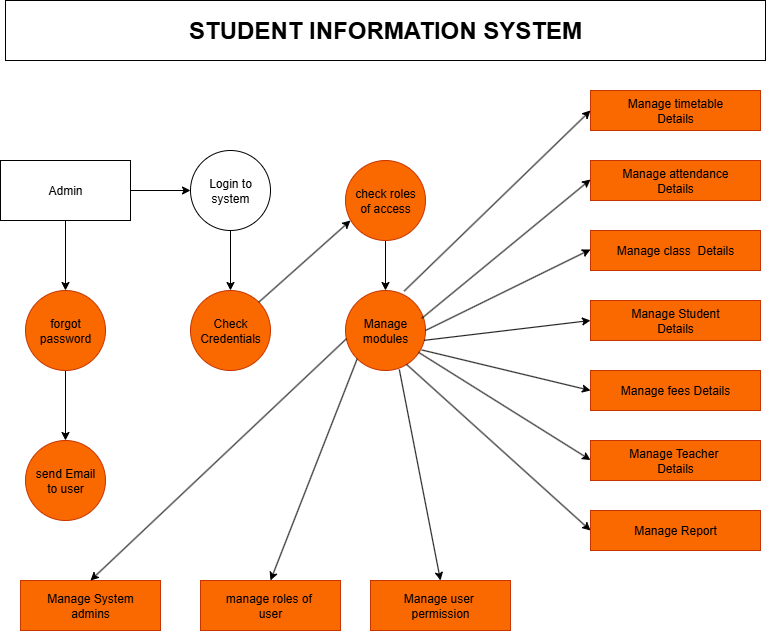

The diagram above was exported from draw.io. Its source (the exported page's mxGraphModel, read from the mxfile embedded in the PNG):
<mxGraphModel dx="1158" dy="1724" grid="1" gridSize="10" guides="1" tooltips="1" connect="1" arrows="1" fold="1" page="1" pageScale="1" pageWidth="850" pageHeight="1100" math="0" shadow="0">
  <root>
    <mxCell id="0" />
    <mxCell id="1" parent="0" />
    <mxCell id="38LwDUCPAwhPbXtfA8b5-1" value="&lt;h1&gt;STUDENT INFORMATION SYSTEM&lt;/h1&gt;" style="rounded=0;whiteSpace=wrap;html=1;fillColor=light-dark(#FFFFFF,#FF8000);" vertex="1" parent="1">
      <mxGeometry x="45" y="-1080" width="760" height="60" as="geometry" />
    </mxCell>
    <mxCell id="38LwDUCPAwhPbXtfA8b5-31" value="" style="edgeStyle=orthogonalEdgeStyle;rounded=0;orthogonalLoop=1;jettySize=auto;html=1;" edge="1" parent="1" source="38LwDUCPAwhPbXtfA8b5-2" target="38LwDUCPAwhPbXtfA8b5-5">
      <mxGeometry relative="1" as="geometry" />
    </mxCell>
    <mxCell id="38LwDUCPAwhPbXtfA8b5-33" value="" style="edgeStyle=orthogonalEdgeStyle;rounded=0;orthogonalLoop=1;jettySize=auto;html=1;" edge="1" parent="1" source="38LwDUCPAwhPbXtfA8b5-2" target="38LwDUCPAwhPbXtfA8b5-3">
      <mxGeometry relative="1" as="geometry" />
    </mxCell>
    <mxCell id="38LwDUCPAwhPbXtfA8b5-2" value="Admin" style="rounded=0;whiteSpace=wrap;html=1;fillColor=light-dark(#FFFFFF,#FF8000);" vertex="1" parent="1">
      <mxGeometry x="40" y="-920" width="130" height="60" as="geometry" />
    </mxCell>
    <mxCell id="38LwDUCPAwhPbXtfA8b5-37" value="" style="edgeStyle=orthogonalEdgeStyle;rounded=0;orthogonalLoop=1;jettySize=auto;html=1;" edge="1" parent="1" source="38LwDUCPAwhPbXtfA8b5-3" target="38LwDUCPAwhPbXtfA8b5-34">
      <mxGeometry relative="1" as="geometry" />
    </mxCell>
    <mxCell id="38LwDUCPAwhPbXtfA8b5-3" value="Login to&lt;div&gt;system&lt;/div&gt;" style="ellipse;whiteSpace=wrap;html=1;aspect=fixed;fillColor=light-dark(#FFFFFF,#FF8000);" vertex="1" parent="1">
      <mxGeometry x="230" y="-930" width="80" height="80" as="geometry" />
    </mxCell>
    <mxCell id="38LwDUCPAwhPbXtfA8b5-4" value="Manage&lt;div&gt;modules&lt;/div&gt;" style="ellipse;whiteSpace=wrap;html=1;aspect=fixed;fillColor=#fa6800;fontColor=#000000;strokeColor=#C73500;" vertex="1" parent="1">
      <mxGeometry x="385" y="-790" width="80" height="80" as="geometry" />
    </mxCell>
    <mxCell id="38LwDUCPAwhPbXtfA8b5-32" value="" style="edgeStyle=orthogonalEdgeStyle;rounded=0;orthogonalLoop=1;jettySize=auto;html=1;" edge="1" parent="1" source="38LwDUCPAwhPbXtfA8b5-5" target="38LwDUCPAwhPbXtfA8b5-6">
      <mxGeometry relative="1" as="geometry" />
    </mxCell>
    <mxCell id="38LwDUCPAwhPbXtfA8b5-5" value="forgot&lt;div&gt;password&lt;/div&gt;" style="ellipse;whiteSpace=wrap;html=1;aspect=fixed;fillColor=#fa6800;fontColor=#000000;strokeColor=#C73500;" vertex="1" parent="1">
      <mxGeometry x="65" y="-790" width="80" height="80" as="geometry" />
    </mxCell>
    <mxCell id="38LwDUCPAwhPbXtfA8b5-6" value="send Email&lt;div&gt;to user&lt;/div&gt;" style="ellipse;whiteSpace=wrap;html=1;aspect=fixed;fillColor=#fa6800;fontColor=#000000;strokeColor=#C73500;" vertex="1" parent="1">
      <mxGeometry x="65" y="-640" width="80" height="80" as="geometry" />
    </mxCell>
    <mxCell id="38LwDUCPAwhPbXtfA8b5-7" value="Manage timetable&lt;div&gt;Details&lt;/div&gt;" style="rounded=0;whiteSpace=wrap;html=1;fillColor=#fa6800;fontColor=#000000;strokeColor=#C73500;" vertex="1" parent="1">
      <mxGeometry x="630" y="-990" width="170" height="40" as="geometry" />
    </mxCell>
    <mxCell id="38LwDUCPAwhPbXtfA8b5-8" value="Manage attendance&lt;div&gt;Details&lt;/div&gt;" style="rounded=0;whiteSpace=wrap;html=1;fillColor=#fa6800;fontColor=#000000;strokeColor=#C73500;" vertex="1" parent="1">
      <mxGeometry x="630" y="-920" width="170" height="40" as="geometry" />
    </mxCell>
    <mxCell id="38LwDUCPAwhPbXtfA8b5-9" value="Manage class&amp;nbsp;&amp;nbsp;&lt;span style=&quot;background-color: transparent; color: light-dark(rgb(0, 0, 0), rgb(237, 237, 237));&quot;&gt;Details&lt;/span&gt;" style="rounded=0;whiteSpace=wrap;html=1;fillColor=#fa6800;fontColor=#000000;strokeColor=#C73500;" vertex="1" parent="1">
      <mxGeometry x="630" y="-850" width="170" height="40" as="geometry" />
    </mxCell>
    <mxCell id="38LwDUCPAwhPbXtfA8b5-10" value="Manage Student&lt;div&gt;Details&lt;/div&gt;" style="rounded=0;whiteSpace=wrap;html=1;fillColor=#fa6800;fontColor=#000000;strokeColor=#C73500;" vertex="1" parent="1">
      <mxGeometry x="630" y="-780" width="170" height="40" as="geometry" />
    </mxCell>
    <mxCell id="38LwDUCPAwhPbXtfA8b5-11" value="Manage fees Details" style="rounded=0;whiteSpace=wrap;html=1;fillColor=#fa6800;fontColor=#000000;strokeColor=#C73500;" vertex="1" parent="1">
      <mxGeometry x="630" y="-710" width="170" height="40" as="geometry" />
    </mxCell>
    <mxCell id="38LwDUCPAwhPbXtfA8b5-12" value="Manage Teacher&amp;nbsp;&lt;div&gt;Details&lt;/div&gt;" style="rounded=0;whiteSpace=wrap;html=1;fillColor=#fa6800;fontColor=#000000;strokeColor=#C73500;" vertex="1" parent="1">
      <mxGeometry x="630" y="-640" width="170" height="40" as="geometry" />
    </mxCell>
    <mxCell id="38LwDUCPAwhPbXtfA8b5-13" value="Manage Report" style="rounded=0;whiteSpace=wrap;html=1;fillColor=#fa6800;fontColor=#000000;strokeColor=#C73500;" vertex="1" parent="1">
      <mxGeometry x="630" y="-570" width="170" height="40" as="geometry" />
    </mxCell>
    <mxCell id="38LwDUCPAwhPbXtfA8b5-16" value="" style="endArrow=classic;html=1;rounded=0;exitX=0.733;exitY=0.008;exitDx=0;exitDy=0;exitPerimeter=0;" edge="1" parent="1" source="38LwDUCPAwhPbXtfA8b5-4">
      <mxGeometry width="50" height="50" relative="1" as="geometry">
        <mxPoint x="580" y="-920" as="sourcePoint" />
        <mxPoint x="630" y="-970" as="targetPoint" />
      </mxGeometry>
    </mxCell>
    <mxCell id="38LwDUCPAwhPbXtfA8b5-17" value="" style="endArrow=classic;html=1;rounded=0;exitX=0.953;exitY=0.348;exitDx=0;exitDy=0;exitPerimeter=0;" edge="1" parent="1" source="38LwDUCPAwhPbXtfA8b5-4">
      <mxGeometry width="50" height="50" relative="1" as="geometry">
        <mxPoint x="444" y="-860" as="sourcePoint" />
        <mxPoint x="630" y="-901" as="targetPoint" />
      </mxGeometry>
    </mxCell>
    <mxCell id="38LwDUCPAwhPbXtfA8b5-18" value="" style="endArrow=classic;html=1;rounded=0;exitX=1;exitY=0.5;exitDx=0;exitDy=0;" edge="1" parent="1" source="38LwDUCPAwhPbXtfA8b5-4">
      <mxGeometry width="50" height="50" relative="1" as="geometry">
        <mxPoint x="444" y="-790" as="sourcePoint" />
        <mxPoint x="630" y="-831" as="targetPoint" />
      </mxGeometry>
    </mxCell>
    <mxCell id="38LwDUCPAwhPbXtfA8b5-19" value="" style="endArrow=classic;html=1;rounded=0;exitX=0.983;exitY=0.623;exitDx=0;exitDy=0;exitPerimeter=0;" edge="1" parent="1" source="38LwDUCPAwhPbXtfA8b5-4">
      <mxGeometry width="50" height="50" relative="1" as="geometry">
        <mxPoint x="444" y="-719" as="sourcePoint" />
        <mxPoint x="630" y="-760" as="targetPoint" />
      </mxGeometry>
    </mxCell>
    <mxCell id="38LwDUCPAwhPbXtfA8b5-20" value="" style="endArrow=classic;html=1;rounded=0;exitX=0.953;exitY=0.743;exitDx=0;exitDy=0;exitPerimeter=0;" edge="1" parent="1" source="38LwDUCPAwhPbXtfA8b5-4">
      <mxGeometry width="50" height="50" relative="1" as="geometry">
        <mxPoint x="444" y="-649" as="sourcePoint" />
        <mxPoint x="630" y="-690" as="targetPoint" />
      </mxGeometry>
    </mxCell>
    <mxCell id="38LwDUCPAwhPbXtfA8b5-21" value="" style="endArrow=classic;html=1;rounded=0;exitX=0.913;exitY=0.773;exitDx=0;exitDy=0;exitPerimeter=0;" edge="1" parent="1" source="38LwDUCPAwhPbXtfA8b5-4">
      <mxGeometry width="50" height="50" relative="1" as="geometry">
        <mxPoint x="444" y="-579.5" as="sourcePoint" />
        <mxPoint x="630" y="-620.5" as="targetPoint" />
      </mxGeometry>
    </mxCell>
    <mxCell id="38LwDUCPAwhPbXtfA8b5-22" value="" style="endArrow=classic;html=1;rounded=0;exitX=0.763;exitY=0.923;exitDx=0;exitDy=0;exitPerimeter=0;" edge="1" parent="1" source="38LwDUCPAwhPbXtfA8b5-4">
      <mxGeometry width="50" height="50" relative="1" as="geometry">
        <mxPoint x="444" y="-509" as="sourcePoint" />
        <mxPoint x="630" y="-550" as="targetPoint" />
      </mxGeometry>
    </mxCell>
    <mxCell id="38LwDUCPAwhPbXtfA8b5-23" value="Manage System&lt;div&gt;admins&lt;/div&gt;" style="rounded=0;whiteSpace=wrap;html=1;fillColor=#fa6800;fontColor=#000000;strokeColor=#C73500;" vertex="1" parent="1">
      <mxGeometry x="60" y="-500" width="140" height="50" as="geometry" />
    </mxCell>
    <mxCell id="38LwDUCPAwhPbXtfA8b5-24" value="manage roles of&amp;nbsp;&lt;div&gt;user&lt;/div&gt;" style="rounded=0;whiteSpace=wrap;html=1;fillStyle=solid;fillColor=#fa6800;fontColor=#000000;strokeColor=#C73500;" vertex="1" parent="1">
      <mxGeometry x="240" y="-500" width="140" height="50" as="geometry" />
    </mxCell>
    <mxCell id="38LwDUCPAwhPbXtfA8b5-25" value="Manage user&amp;nbsp;&lt;div&gt;permission&lt;/div&gt;" style="rounded=0;whiteSpace=wrap;html=1;fillColor=#fa6800;fontColor=#000000;strokeColor=#C73500;" vertex="1" parent="1">
      <mxGeometry x="410" y="-500" width="140" height="50" as="geometry" />
    </mxCell>
    <mxCell id="38LwDUCPAwhPbXtfA8b5-28" value="" style="endArrow=classic;html=1;rounded=0;exitX=0;exitY=1;exitDx=0;exitDy=0;entryX=0.5;entryY=0;entryDx=0;entryDy=0;" edge="1" parent="1" source="38LwDUCPAwhPbXtfA8b5-4" target="38LwDUCPAwhPbXtfA8b5-24">
      <mxGeometry width="50" height="50" relative="1" as="geometry">
        <mxPoint x="300" y="-595" as="sourcePoint" />
        <mxPoint x="350" y="-645" as="targetPoint" />
      </mxGeometry>
    </mxCell>
    <mxCell id="38LwDUCPAwhPbXtfA8b5-29" value="" style="endArrow=classic;html=1;rounded=0;exitX=0.013;exitY=0.602;exitDx=0;exitDy=0;entryX=0.5;entryY=0;entryDx=0;entryDy=0;exitPerimeter=0;" edge="1" parent="1" source="38LwDUCPAwhPbXtfA8b5-4" target="38LwDUCPAwhPbXtfA8b5-23">
      <mxGeometry width="50" height="50" relative="1" as="geometry">
        <mxPoint x="377" y="-720" as="sourcePoint" />
        <mxPoint x="280" y="-358" as="targetPoint" />
      </mxGeometry>
    </mxCell>
    <mxCell id="38LwDUCPAwhPbXtfA8b5-30" value="" style="endArrow=classic;html=1;rounded=0;exitX=0.673;exitY=0.988;exitDx=0;exitDy=0;entryX=0.5;entryY=0;entryDx=0;entryDy=0;exitPerimeter=0;" edge="1" parent="1" source="38LwDUCPAwhPbXtfA8b5-4" target="38LwDUCPAwhPbXtfA8b5-25">
      <mxGeometry width="50" height="50" relative="1" as="geometry">
        <mxPoint x="425" y="-840" as="sourcePoint" />
        <mxPoint x="328" y="-478" as="targetPoint" />
      </mxGeometry>
    </mxCell>
    <mxCell id="38LwDUCPAwhPbXtfA8b5-34" value="Check&lt;div&gt;Credentials&lt;/div&gt;" style="ellipse;whiteSpace=wrap;html=1;aspect=fixed;fillColor=#fa6800;fontColor=#000000;strokeColor=#C73500;" vertex="1" parent="1">
      <mxGeometry x="230" y="-790" width="80" height="80" as="geometry" />
    </mxCell>
    <mxCell id="38LwDUCPAwhPbXtfA8b5-38" value="" style="edgeStyle=orthogonalEdgeStyle;rounded=0;orthogonalLoop=1;jettySize=auto;html=1;" edge="1" parent="1" source="38LwDUCPAwhPbXtfA8b5-35" target="38LwDUCPAwhPbXtfA8b5-4">
      <mxGeometry relative="1" as="geometry" />
    </mxCell>
    <mxCell id="38LwDUCPAwhPbXtfA8b5-35" value="check roles&lt;div&gt;of access&lt;/div&gt;" style="ellipse;whiteSpace=wrap;html=1;aspect=fixed;fillColor=#fa6800;fontColor=#000000;strokeColor=#C73500;" vertex="1" parent="1">
      <mxGeometry x="385" y="-920" width="80" height="80" as="geometry" />
    </mxCell>
    <mxCell id="38LwDUCPAwhPbXtfA8b5-36" value="" style="endArrow=classic;html=1;rounded=0;exitX=1;exitY=0;exitDx=0;exitDy=0;" edge="1" parent="1" source="38LwDUCPAwhPbXtfA8b5-34">
      <mxGeometry width="50" height="50" relative="1" as="geometry">
        <mxPoint x="340" y="-810" as="sourcePoint" />
        <mxPoint x="390" y="-860" as="targetPoint" />
      </mxGeometry>
    </mxCell>
  </root>
</mxGraphModel>